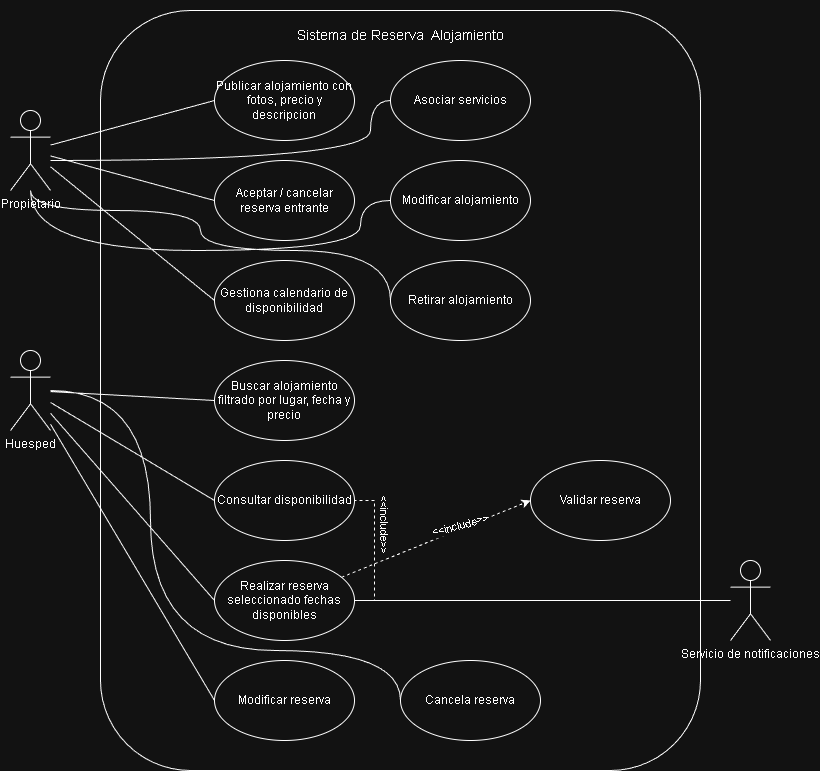

The diagram above was exported from draw.io. Its source (the exported page's mxGraphModel, read from the mxfile embedded in the PNG):
<mxGraphModel dx="1412" dy="841" grid="1" gridSize="10" guides="1" tooltips="1" connect="1" arrows="1" fold="1" page="1" pageScale="1" pageWidth="827" pageHeight="1169" math="0" shadow="0">
  <root>
    <mxCell id="0" />
    <mxCell id="1" parent="0" />
    <mxCell id="aMxhH5VFQiTSiLXBhdbV-15" parent="1" style="rounded=1;whiteSpace=wrap;html=1;" value="" vertex="1">
      <mxGeometry height="760" width="600" x="300" y="70" as="geometry" />
    </mxCell>
    <mxCell id="aMxhH5VFQiTSiLXBhdbV-69" edge="1" parent="1" source="aMxhH5VFQiTSiLXBhdbV-2" style="edgeStyle=none;shape=connector;rounded=0;orthogonalLoop=1;jettySize=auto;html=1;entryX=0;entryY=0.5;entryDx=0;entryDy=0;strokeColor=default;align=center;verticalAlign=middle;fontFamily=Helvetica;fontSize=11;fontColor=default;labelBackgroundColor=default;endArrow=none;endFill=0;" target="aMxhH5VFQiTSiLXBhdbV-30">
      <mxGeometry relative="1" as="geometry" />
    </mxCell>
    <mxCell id="aMxhH5VFQiTSiLXBhdbV-70" edge="1" parent="1" source="aMxhH5VFQiTSiLXBhdbV-2" style="edgeStyle=none;shape=connector;rounded=0;orthogonalLoop=1;jettySize=auto;html=1;entryX=0;entryY=0.5;entryDx=0;entryDy=0;strokeColor=default;align=center;verticalAlign=middle;fontFamily=Helvetica;fontSize=11;fontColor=default;labelBackgroundColor=default;endArrow=none;endFill=0;" target="aMxhH5VFQiTSiLXBhdbV-31">
      <mxGeometry relative="1" as="geometry" />
    </mxCell>
    <mxCell id="aMxhH5VFQiTSiLXBhdbV-71" edge="1" parent="1" source="aMxhH5VFQiTSiLXBhdbV-2" style="edgeStyle=none;shape=connector;rounded=0;orthogonalLoop=1;jettySize=auto;html=1;entryX=0;entryY=0.5;entryDx=0;entryDy=0;strokeColor=default;align=center;verticalAlign=middle;fontFamily=Helvetica;fontSize=11;fontColor=default;labelBackgroundColor=default;endArrow=none;endFill=0;" target="aMxhH5VFQiTSiLXBhdbV-27">
      <mxGeometry relative="1" as="geometry" />
    </mxCell>
    <mxCell id="nxvfQvQiD4kUQIOE2yR_-12" edge="1" parent="1" source="aMxhH5VFQiTSiLXBhdbV-2" style="edgeStyle=orthogonalEdgeStyle;rounded=0;orthogonalLoop=1;jettySize=auto;html=1;entryX=0;entryY=0.5;entryDx=0;entryDy=0;elbow=vertical;curved=1;endArrow=none;endFill=0;" target="nxvfQvQiD4kUQIOE2yR_-8">
      <mxGeometry relative="1" as="geometry">
        <Array as="points">
          <mxPoint x="570" y="220" />
          <mxPoint x="570" y="160" />
        </Array>
      </mxGeometry>
    </mxCell>
    <mxCell id="nxvfQvQiD4kUQIOE2yR_-14" edge="1" parent="1" source="aMxhH5VFQiTSiLXBhdbV-2" style="edgeStyle=orthogonalEdgeStyle;rounded=0;orthogonalLoop=1;jettySize=auto;html=1;entryX=0;entryY=0.5;entryDx=0;entryDy=0;curved=1;endArrow=none;endFill=0;" target="nxvfQvQiD4kUQIOE2yR_-9">
      <mxGeometry relative="1" as="geometry">
        <Array as="points">
          <mxPoint x="230" y="310" />
          <mxPoint x="560" y="310" />
          <mxPoint x="560" y="260" />
        </Array>
      </mxGeometry>
    </mxCell>
    <mxCell id="nxvfQvQiD4kUQIOE2yR_-15" edge="1" parent="1" source="aMxhH5VFQiTSiLXBhdbV-2" style="edgeStyle=orthogonalEdgeStyle;rounded=0;orthogonalLoop=1;jettySize=auto;html=1;entryX=0;entryY=0.5;entryDx=0;entryDy=0;curved=1;endArrow=none;endFill=0;" target="nxvfQvQiD4kUQIOE2yR_-10">
      <mxGeometry relative="1" as="geometry">
        <Array as="points">
          <mxPoint x="230" y="270" />
          <mxPoint x="400" y="270" />
          <mxPoint x="400" y="310" />
          <mxPoint x="590" y="310" />
        </Array>
      </mxGeometry>
    </mxCell>
    <mxCell id="aMxhH5VFQiTSiLXBhdbV-2" parent="1" style="shape=umlActor;verticalLabelPosition=bottom;verticalAlign=top;html=1;" value="Propietario" vertex="1">
      <mxGeometry height="80" width="40" x="210" y="170" as="geometry" />
    </mxCell>
    <mxCell id="aMxhH5VFQiTSiLXBhdbV-16" parent="1" style="text;html=1;whiteSpace=wrap;strokeColor=none;fillColor=none;align=center;verticalAlign=middle;rounded=0;fontSize=14;" value="&lt;font&gt;Sistema de Reserva&amp;nbsp; Alojamiento&lt;/font&gt;" vertex="1">
      <mxGeometry height="70" width="350" x="425" y="60" as="geometry" />
    </mxCell>
    <mxCell id="aMxhH5VFQiTSiLXBhdbV-63" edge="1" parent="1" source="aMxhH5VFQiTSiLXBhdbV-19" style="edgeStyle=none;shape=connector;rounded=0;orthogonalLoop=1;jettySize=auto;html=1;entryX=0;entryY=0.5;entryDx=0;entryDy=0;strokeColor=default;align=center;verticalAlign=middle;fontFamily=Helvetica;fontSize=11;fontColor=default;labelBackgroundColor=default;endArrow=none;endFill=0;" target="aMxhH5VFQiTSiLXBhdbV-21">
      <mxGeometry relative="1" as="geometry" />
    </mxCell>
    <mxCell id="aMxhH5VFQiTSiLXBhdbV-64" edge="1" parent="1" source="aMxhH5VFQiTSiLXBhdbV-19" style="edgeStyle=none;shape=connector;rounded=0;orthogonalLoop=1;jettySize=auto;html=1;entryX=0;entryY=0.5;entryDx=0;entryDy=0;strokeColor=default;align=center;verticalAlign=middle;fontFamily=Helvetica;fontSize=11;fontColor=default;labelBackgroundColor=default;endArrow=none;endFill=0;" target="aMxhH5VFQiTSiLXBhdbV-25">
      <mxGeometry relative="1" as="geometry" />
    </mxCell>
    <mxCell id="uhfKUx4w11EyTCMHuEX7-2" edge="1" parent="1" source="aMxhH5VFQiTSiLXBhdbV-19" style="rounded=0;orthogonalLoop=1;jettySize=auto;html=1;entryX=0;entryY=0.5;entryDx=0;entryDy=0;endArrow=none;endFill=0;" target="uhfKUx4w11EyTCMHuEX7-1">
      <mxGeometry relative="1" as="geometry" />
    </mxCell>
    <mxCell id="uhfKUx4w11EyTCMHuEX7-7" edge="1" parent="1" source="aMxhH5VFQiTSiLXBhdbV-19" style="rounded=0;orthogonalLoop=1;jettySize=auto;html=1;entryX=0;entryY=0.5;entryDx=0;entryDy=0;endArrow=none;endFill=0;edgeStyle=orthogonalEdgeStyle;curved=1;" target="uhfKUx4w11EyTCMHuEX7-6">
      <mxGeometry relative="1" as="geometry">
        <Array as="points">
          <mxPoint x="350" y="450" />
          <mxPoint x="350" y="710" />
          <mxPoint x="600" y="710" />
        </Array>
      </mxGeometry>
    </mxCell>
    <mxCell id="nxvfQvQiD4kUQIOE2yR_-7" edge="1" parent="1" source="aMxhH5VFQiTSiLXBhdbV-19" style="rounded=0;orthogonalLoop=1;jettySize=auto;html=1;entryX=0;entryY=0.5;entryDx=0;entryDy=0;endArrow=none;endFill=0;" target="nxvfQvQiD4kUQIOE2yR_-5">
      <mxGeometry relative="1" as="geometry" />
    </mxCell>
    <mxCell id="aMxhH5VFQiTSiLXBhdbV-19" parent="1" style="shape=umlActor;verticalLabelPosition=bottom;verticalAlign=top;html=1;" value="Huesped" vertex="1">
      <mxGeometry height="80" width="40" x="210" y="410" as="geometry" />
    </mxCell>
    <mxCell id="aMxhH5VFQiTSiLXBhdbV-21" parent="1" style="ellipse;whiteSpace=wrap;html=1;" value="Buscar alojamiento filtrado por lugar, fecha y precio" vertex="1">
      <mxGeometry height="80" width="140" x="414" y="420" as="geometry" />
    </mxCell>
    <mxCell id="uhfKUx4w11EyTCMHuEX7-4" edge="1" parent="1" source="aMxhH5VFQiTSiLXBhdbV-25" style="rounded=0;orthogonalLoop=1;jettySize=auto;html=1;entryX=0;entryY=0.5;entryDx=0;entryDy=0;dashed=1;" target="uhfKUx4w11EyTCMHuEX7-3">
      <mxGeometry relative="1" as="geometry" />
    </mxCell>
    <mxCell id="nxvfQvQiD4kUQIOE2yR_-2" edge="1" parent="1" source="aMxhH5VFQiTSiLXBhdbV-25" style="edgeStyle=orthogonalEdgeStyle;rounded=0;orthogonalLoop=1;jettySize=auto;html=1;entryX=1;entryY=0.5;entryDx=0;entryDy=0;exitX=1;exitY=0.5;exitDx=0;exitDy=0;endArrow=none;endFill=0;dashed=1;" target="uhfKUx4w11EyTCMHuEX7-1">
      <mxGeometry relative="1" as="geometry" />
    </mxCell>
    <mxCell id="aMxhH5VFQiTSiLXBhdbV-25" parent="1" style="ellipse;whiteSpace=wrap;html=1;" value="Realizar reserva seleccionado fechas disponibles" vertex="1">
      <mxGeometry height="80" width="140" x="414" y="620" as="geometry" />
    </mxCell>
    <mxCell id="aMxhH5VFQiTSiLXBhdbV-27" parent="1" style="ellipse;whiteSpace=wrap;html=1;" value="Gestiona calendario de disponibilidad" vertex="1">
      <mxGeometry height="80" width="140" x="414" y="320" as="geometry" />
    </mxCell>
    <mxCell id="aMxhH5VFQiTSiLXBhdbV-30" parent="1" style="ellipse;whiteSpace=wrap;html=1;" value="Publicar alojamiento con fotos, precio y descripcion" vertex="1">
      <mxGeometry height="80" width="140" x="414" y="120" as="geometry" />
    </mxCell>
    <mxCell id="aMxhH5VFQiTSiLXBhdbV-31" parent="1" style="ellipse;whiteSpace=wrap;html=1;" value="Aceptar / cancelar reserva entrante" vertex="1">
      <mxGeometry height="80" width="140" x="414" y="220" as="geometry" />
    </mxCell>
    <mxCell id="nxvfQvQiD4kUQIOE2yR_-1" edge="1" parent="1" source="JO5XQTaelTA-pukvevzA-12" style="rounded=0;orthogonalLoop=1;jettySize=auto;html=1;endArrow=none;endFill=0;" target="aMxhH5VFQiTSiLXBhdbV-25">
      <mxGeometry relative="1" as="geometry" />
    </mxCell>
    <mxCell id="JO5XQTaelTA-pukvevzA-12" parent="1" style="shape=umlActor;verticalLabelPosition=bottom;verticalAlign=top;html=1;" value="Servicio de notificaciones" vertex="1">
      <mxGeometry height="80" width="40" x="930" y="620" as="geometry" />
    </mxCell>
    <mxCell id="uhfKUx4w11EyTCMHuEX7-1" parent="1" style="ellipse;whiteSpace=wrap;html=1;" value="Consultar disponibilidad" vertex="1">
      <mxGeometry height="80" width="140" x="414" y="520" as="geometry" />
    </mxCell>
    <mxCell id="uhfKUx4w11EyTCMHuEX7-3" parent="1" style="ellipse;whiteSpace=wrap;html=1;" value="Validar reserva" vertex="1">
      <mxGeometry height="80" width="140" x="730" y="520" as="geometry" />
    </mxCell>
    <mxCell id="uhfKUx4w11EyTCMHuEX7-5" parent="1" style="text;html=1;whiteSpace=wrap;strokeColor=none;fillColor=none;align=center;verticalAlign=middle;rounded=0;fontFamily=Helvetica;fontSize=11;fontColor=default;labelBackgroundColor=default;rotation=-15;" value="&amp;lt;&amp;lt;include&amp;gt;&amp;gt;" vertex="1">
      <mxGeometry height="30" width="60" x="630" y="570" as="geometry" />
    </mxCell>
    <mxCell id="uhfKUx4w11EyTCMHuEX7-6" parent="1" style="ellipse;whiteSpace=wrap;html=1;" value="Cancela reserva" vertex="1">
      <mxGeometry height="80" width="140" x="600" y="720" as="geometry" />
    </mxCell>
    <mxCell id="nxvfQvQiD4kUQIOE2yR_-3" parent="1" style="text;html=1;whiteSpace=wrap;strokeColor=none;fillColor=none;align=center;verticalAlign=middle;rounded=0;fontFamily=Helvetica;fontSize=11;fontColor=default;labelBackgroundColor=default;rotation=90;" value="&amp;lt;&amp;lt;include&amp;gt;&amp;gt;" vertex="1">
      <mxGeometry height="30" width="60" x="554" y="570" as="geometry" />
    </mxCell>
    <mxCell id="nxvfQvQiD4kUQIOE2yR_-5" parent="1" style="ellipse;whiteSpace=wrap;html=1;" value="Modificar reserva" vertex="1">
      <mxGeometry height="80" width="140" x="414" y="720" as="geometry" />
    </mxCell>
    <mxCell id="nxvfQvQiD4kUQIOE2yR_-8" parent="1" style="ellipse;whiteSpace=wrap;html=1;" value="Asociar servicios" vertex="1">
      <mxGeometry height="80" width="140" x="590" y="120" as="geometry" />
    </mxCell>
    <mxCell id="nxvfQvQiD4kUQIOE2yR_-9" parent="1" style="ellipse;whiteSpace=wrap;html=1;" value="Modificar alojamiento" vertex="1">
      <mxGeometry height="80" width="140" x="590" y="220" as="geometry" />
    </mxCell>
    <mxCell id="nxvfQvQiD4kUQIOE2yR_-10" parent="1" style="ellipse;whiteSpace=wrap;html=1;" value="Retirar alojamiento" vertex="1">
      <mxGeometry height="80" width="140" x="590" y="320" as="geometry" />
    </mxCell>
  </root>
</mxGraphModel>